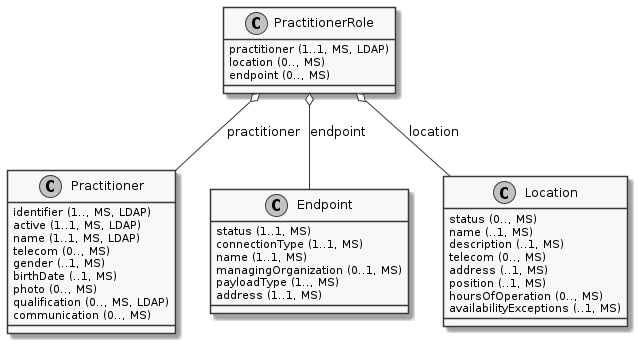

The diagram above was rendered by PlantUML. Its source (embedded in the PNG):
@startuml ClassDiagram.PractitionerRole
skinparam monochrome true
class PractitionerRole {
  {field} practitioner (1..1, MS, LDAP)
  {field} location (0.., MS)
  {field} endpoint (0.., MS)
}
class Practitioner {
  {field} identifier (1.., MS, LDAP)
  {field} active (1..1, MS, LDAP)
  {field} name (1..1, MS, LDAP)
  {field} telecom (0.., MS)
  {field} gender (..1, MS)
  {field} birthDate (..1, MS)
  {field} photo (0.., MS)
  {field} qualification (0.., MS, LDAP)
  {field} communication (0.., MS)
}
class Endpoint {
  {field} status (1..1, MS)
  {field} connectionType (1..1, MS)
  {field} name (1..1, MS)
  {field} managingOrganization (0..1, MS)
  {field} payloadType (1.., MS)
  {field} address (1..1, MS)
}
class Location {
  {field} status (0.., MS)
  {field} name (..1, MS)
  {field} description (..1, MS)
  {field} telecom (0.., MS)
  {field} address (..1, MS)
  {field} position (..1, MS)
  {field} hoursOfOperation (0.., MS)
  {field} availabilityExceptions (..1, MS)
}

PractitionerRole o-- Practitioner: practitioner
PractitionerRole o-- Endpoint: endpoint
PractitionerRole o-- Location: location
@enduml